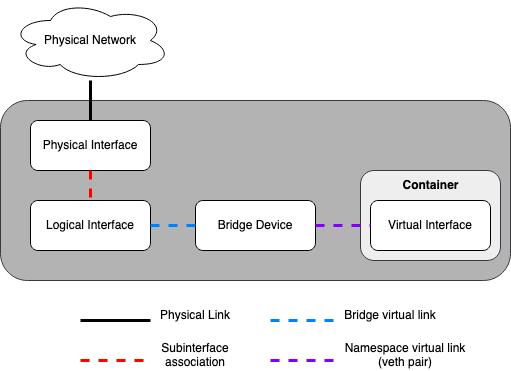

The diagram above was exported from draw.io. Its source (the exported page's mxGraphModel, read from the mxfile embedded in the PNG):
<mxGraphModel dx="758" dy="501" grid="0" gridSize="10" guides="1" tooltips="1" connect="1" arrows="1" fold="1" page="1" pageScale="1" pageWidth="850" pageHeight="1100" math="0" shadow="0">
  <root>
    <mxCell id="0" />
    <mxCell id="1" parent="0" />
    <mxCell id="KatTdvO6oIhydBViDb4n-1" value="" style="rounded=1;whiteSpace=wrap;html=1;fillColor=#B3B3B3;strokeColor=#36393d;" vertex="1" parent="1">
      <mxGeometry x="130" y="170" width="510" height="180" as="geometry" />
    </mxCell>
    <mxCell id="KatTdvO6oIhydBViDb4n-2" value="Physical Interface" style="rounded=1;whiteSpace=wrap;html=1;" vertex="1" parent="1">
      <mxGeometry x="160" y="190" width="120" height="50" as="geometry" />
    </mxCell>
    <mxCell id="KatTdvO6oIhydBViDb4n-3" value="Logical Interface" style="rounded=1;whiteSpace=wrap;html=1;" vertex="1" parent="1">
      <mxGeometry x="160" y="270" width="120" height="50" as="geometry" />
    </mxCell>
    <mxCell id="KatTdvO6oIhydBViDb4n-4" value="Bridge Device" style="rounded=1;whiteSpace=wrap;html=1;" vertex="1" parent="1">
      <mxGeometry x="325" y="270" width="120" height="50" as="geometry" />
    </mxCell>
    <mxCell id="KatTdvO6oIhydBViDb4n-5" value="" style="rounded=1;whiteSpace=wrap;html=1;fillColor=#eeeeee;strokeColor=#36393d;" vertex="1" parent="1">
      <mxGeometry x="490" y="240" width="140" height="90" as="geometry" />
    </mxCell>
    <mxCell id="KatTdvO6oIhydBViDb4n-6" value="Virtual Interface" style="rounded=1;whiteSpace=wrap;html=1;" vertex="1" parent="1">
      <mxGeometry x="500" y="270" width="120" height="50" as="geometry" />
    </mxCell>
    <mxCell id="KatTdvO6oIhydBViDb4n-7" value="&lt;b&gt;Container&lt;/b&gt;" style="text;html=1;align=center;verticalAlign=middle;resizable=0;points=[];autosize=1;strokeColor=none;fillColor=none;" vertex="1" parent="1">
      <mxGeometry x="520" y="240" width="80" height="30" as="geometry" />
    </mxCell>
    <mxCell id="KatTdvO6oIhydBViDb4n-8" value="Physical Network" style="ellipse;shape=cloud;whiteSpace=wrap;html=1;" vertex="1" parent="1">
      <mxGeometry x="140" y="70" width="160" height="80" as="geometry" />
    </mxCell>
    <mxCell id="KatTdvO6oIhydBViDb4n-9" value="" style="endArrow=none;html=1;rounded=0;exitX=0.5;exitY=0;exitDx=0;exitDy=0;strokeWidth=3;" edge="1" parent="1" source="KatTdvO6oIhydBViDb4n-2" target="KatTdvO6oIhydBViDb4n-8">
      <mxGeometry width="50" height="50" relative="1" as="geometry">
        <mxPoint x="190" y="170" as="sourcePoint" />
        <mxPoint x="240" y="120" as="targetPoint" />
      </mxGeometry>
    </mxCell>
    <mxCell id="KatTdvO6oIhydBViDb4n-11" value="" style="endArrow=none;html=1;rounded=0;strokeWidth=3;entryX=0;entryY=0.5;entryDx=0;entryDy=0;exitX=1;exitY=0.5;exitDx=0;exitDy=0;dashed=1;strokeColor=#007FFF;" edge="1" parent="1" source="KatTdvO6oIhydBViDb4n-3" target="KatTdvO6oIhydBViDb4n-4">
      <mxGeometry width="50" height="50" relative="1" as="geometry">
        <mxPoint x="230" y="280" as="sourcePoint" />
        <mxPoint x="230" y="250" as="targetPoint" />
      </mxGeometry>
    </mxCell>
    <mxCell id="KatTdvO6oIhydBViDb4n-12" value="" style="endArrow=none;html=1;rounded=0;strokeWidth=3;entryX=0;entryY=0.5;entryDx=0;entryDy=0;exitX=1;exitY=0.5;exitDx=0;exitDy=0;dashed=1;strokeColor=#7F00FF;" edge="1" parent="1" source="KatTdvO6oIhydBViDb4n-4" target="KatTdvO6oIhydBViDb4n-6">
      <mxGeometry width="50" height="50" relative="1" as="geometry">
        <mxPoint x="450" y="295" as="sourcePoint" />
        <mxPoint x="335" y="305" as="targetPoint" />
      </mxGeometry>
    </mxCell>
    <mxCell id="KatTdvO6oIhydBViDb4n-13" value="" style="endArrow=none;html=1;rounded=0;strokeWidth=3;exitX=1;exitY=0.5;exitDx=0;exitDy=0;dashed=1;fillColor=#ffff88;strokeColor=#FF0000;" edge="1" parent="1">
      <mxGeometry width="50" height="50" relative="1" as="geometry">
        <mxPoint x="210" y="430" as="sourcePoint" />
        <mxPoint x="280" y="430" as="targetPoint" />
      </mxGeometry>
    </mxCell>
    <mxCell id="KatTdvO6oIhydBViDb4n-14" value="" style="endArrow=none;html=1;rounded=0;strokeWidth=3;exitX=1;exitY=0.5;exitDx=0;exitDy=0;" edge="1" parent="1">
      <mxGeometry width="50" height="50" relative="1" as="geometry">
        <mxPoint x="210" y="390" as="sourcePoint" />
        <mxPoint x="280" y="390" as="targetPoint" />
      </mxGeometry>
    </mxCell>
    <mxCell id="KatTdvO6oIhydBViDb4n-15" value="Physical Link" style="text;html=1;strokeColor=none;fillColor=none;align=center;verticalAlign=middle;whiteSpace=wrap;rounded=0;" vertex="1" parent="1">
      <mxGeometry x="280" y="370" width="90" height="30" as="geometry" />
    </mxCell>
    <mxCell id="KatTdvO6oIhydBViDb4n-16" value="&lt;div&gt;Subinterface&lt;/div&gt;&lt;div&gt;association&lt;br&gt;&lt;/div&gt;" style="text;html=1;strokeColor=none;fillColor=none;align=center;verticalAlign=middle;whiteSpace=wrap;rounded=0;" vertex="1" parent="1">
      <mxGeometry x="280" y="410" width="90" height="30" as="geometry" />
    </mxCell>
    <mxCell id="KatTdvO6oIhydBViDb4n-17" value="" style="endArrow=none;html=1;rounded=0;strokeWidth=3;exitX=1;exitY=0.5;exitDx=0;exitDy=0;dashed=1;strokeColor=#7F00FF;" edge="1" parent="1">
      <mxGeometry width="50" height="50" relative="1" as="geometry">
        <mxPoint x="400" y="430" as="sourcePoint" />
        <mxPoint x="470" y="430" as="targetPoint" />
      </mxGeometry>
    </mxCell>
    <mxCell id="KatTdvO6oIhydBViDb4n-18" value="" style="endArrow=none;html=1;rounded=0;strokeWidth=3;exitX=1;exitY=0.5;exitDx=0;exitDy=0;dashed=1;strokeColor=#007FFF;" edge="1" parent="1">
      <mxGeometry width="50" height="50" relative="1" as="geometry">
        <mxPoint x="400" y="390" as="sourcePoint" />
        <mxPoint x="470" y="390" as="targetPoint" />
      </mxGeometry>
    </mxCell>
    <mxCell id="KatTdvO6oIhydBViDb4n-19" value="Bridge virtual link" style="text;html=1;strokeColor=none;fillColor=none;align=center;verticalAlign=middle;whiteSpace=wrap;rounded=0;" vertex="1" parent="1">
      <mxGeometry x="470" y="370" width="100" height="30" as="geometry" />
    </mxCell>
    <mxCell id="KatTdvO6oIhydBViDb4n-20" value="Namespace virtual link (veth pair)" style="text;html=1;strokeColor=none;fillColor=none;align=center;verticalAlign=middle;whiteSpace=wrap;rounded=0;" vertex="1" parent="1">
      <mxGeometry x="470" y="410" width="130" height="30" as="geometry" />
    </mxCell>
    <mxCell id="KatTdvO6oIhydBViDb4n-22" value="" style="endArrow=none;html=1;rounded=0;strokeWidth=3;exitX=0.5;exitY=1;exitDx=0;exitDy=0;dashed=1;fillColor=#ffff88;strokeColor=#FF0000;entryX=0.5;entryY=0;entryDx=0;entryDy=0;" edge="1" parent="1" source="KatTdvO6oIhydBViDb4n-2" target="KatTdvO6oIhydBViDb4n-3">
      <mxGeometry width="50" height="50" relative="1" as="geometry">
        <mxPoint x="220" y="440" as="sourcePoint" />
        <mxPoint x="290" y="440" as="targetPoint" />
      </mxGeometry>
    </mxCell>
  </root>
</mxGraphModel>